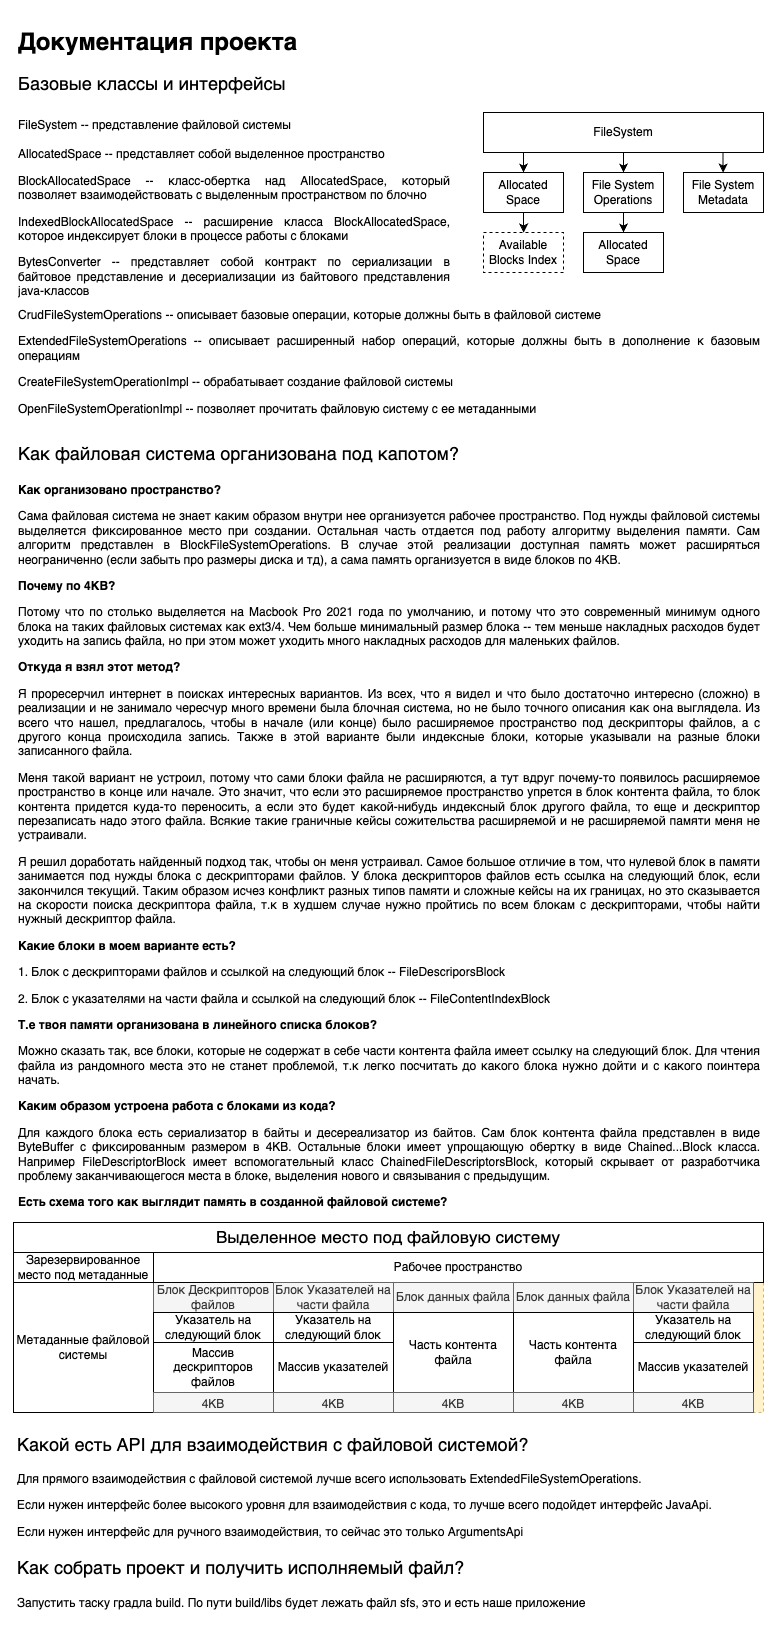

The diagram above was exported from draw.io. Its source (the exported page's mxGraphModel, read from the mxfile embedded in the PNG):
<mxGraphModel dx="971" dy="1538" grid="1" gridSize="10" guides="1" tooltips="1" connect="1" arrows="1" fold="1" page="1" pageScale="1" pageWidth="827" pageHeight="1169" math="0" shadow="0">
  <root>
    <mxCell id="0" />
    <mxCell id="1" parent="0" />
    <mxCell id="1TOLpVelZw8UjHg_SVkT-1" value="FileSystem" style="rounded=0;whiteSpace=wrap;html=1;" parent="1" vertex="1">
      <mxGeometry x="510" y="130" width="280" height="40" as="geometry" />
    </mxCell>
    <mxCell id="5" value="" style="edgeStyle=orthogonalEdgeStyle;rounded=0;orthogonalLoop=1;jettySize=auto;html=1;" parent="1" source="1TOLpVelZw8UjHg_SVkT-2" target="4" edge="1">
      <mxGeometry relative="1" as="geometry" />
    </mxCell>
    <mxCell id="1TOLpVelZw8UjHg_SVkT-2" value="Allocated Space" style="rounded=0;whiteSpace=wrap;html=1;" parent="1" vertex="1">
      <mxGeometry x="510" y="190" width="80" height="40" as="geometry" />
    </mxCell>
    <mxCell id="1TOLpVelZw8UjHg_SVkT-3" value="File System Operations" style="rounded=0;whiteSpace=wrap;html=1;" parent="1" vertex="1">
      <mxGeometry x="610" y="190" width="80" height="40" as="geometry" />
    </mxCell>
    <mxCell id="1TOLpVelZw8UjHg_SVkT-4" value="File System&lt;br&gt;Metadata" style="rounded=0;whiteSpace=wrap;html=1;" parent="1" vertex="1">
      <mxGeometry x="710" y="190" width="80" height="40" as="geometry" />
    </mxCell>
    <mxCell id="1TOLpVelZw8UjHg_SVkT-10" value="" style="endArrow=classic;html=1;rounded=0;exitX=0.5;exitY=1;exitDx=0;exitDy=0;entryX=0.5;entryY=0;entryDx=0;entryDy=0;" parent="1" source="1TOLpVelZw8UjHg_SVkT-1" target="1TOLpVelZw8UjHg_SVkT-3" edge="1">
      <mxGeometry width="50" height="50" relative="1" as="geometry">
        <mxPoint x="630" y="260" as="sourcePoint" />
        <mxPoint x="680" y="210" as="targetPoint" />
      </mxGeometry>
    </mxCell>
    <mxCell id="1TOLpVelZw8UjHg_SVkT-12" value="" style="endArrow=classic;html=1;rounded=0;exitX=0.5;exitY=1;exitDx=0;exitDy=0;entryX=0.5;entryY=0;entryDx=0;entryDy=0;" parent="1" edge="1">
      <mxGeometry width="50" height="50" relative="1" as="geometry">
        <mxPoint x="550" y="170" as="sourcePoint" />
        <mxPoint x="550" y="190" as="targetPoint" />
      </mxGeometry>
    </mxCell>
    <mxCell id="1TOLpVelZw8UjHg_SVkT-13" value="" style="endArrow=classic;html=1;rounded=0;exitX=0.5;exitY=1;exitDx=0;exitDy=0;entryX=0.5;entryY=0;entryDx=0;entryDy=0;" parent="1" edge="1">
      <mxGeometry width="50" height="50" relative="1" as="geometry">
        <mxPoint x="749.5799999999999" y="170" as="sourcePoint" />
        <mxPoint x="749.5799999999999" y="190" as="targetPoint" />
      </mxGeometry>
    </mxCell>
    <mxCell id="3" value="&lt;h1 style=&quot;text-align: justify;&quot;&gt;Документация проекта&lt;/h1&gt;&lt;h1 style=&quot;text-align: justify;&quot;&gt;&lt;p style=&quot;font-size: 12px; font-weight: 400;&quot;&gt;&lt;font style=&quot;font-size: 18px;&quot;&gt;Базовые классы и интерфейсы&lt;/font&gt;&lt;/p&gt;&lt;span style=&quot;font-size: 12px; font-weight: 400;&quot;&gt;FileSystem -- п&lt;/span&gt;&lt;span style=&quot;font-size: 12px; font-weight: 400; background-color: initial;&quot;&gt;редставление файловой системы&lt;/span&gt;&lt;span style=&quot;font-size: 12px; font-weight: 400;&quot;&gt;&lt;br&gt;&lt;/span&gt;&lt;p style=&quot;font-size: 12px; font-weight: 400;&quot;&gt;AllocatedSpace -- представляет собой выделенное пространство&amp;nbsp;&lt;/p&gt;&lt;p style=&quot;font-size: 12px; font-weight: 400;&quot;&gt;&lt;span style=&quot;background-color: initial;&quot;&gt;BlockAllocatedSpace -- класс-обертка над AllocatedSpace, который позволяет взаимодействовать с выделенным пространством по блочно&lt;/span&gt;&lt;/p&gt;&lt;p style=&quot;font-size: 12px; font-weight: 400;&quot;&gt;IndexedBlockAllocatedSpace -- расширение класса BlockAllocatedSpace, которое индексирует блоки в процессе работы с блоками&lt;/p&gt;&lt;p style=&quot;font-size: 12px; font-weight: 400;&quot;&gt;BytesConverter -- представляет собой контракт по сериализации в байтовое представление и десериализации из байтового представления java-классов&amp;nbsp;&lt;/p&gt;&lt;p style=&quot;font-size: 12px; font-weight: 400;&quot;&gt;&lt;br&gt;&lt;/p&gt;&lt;/h1&gt;" style="text;html=1;strokeColor=none;fillColor=none;spacing=5;spacingTop=-20;whiteSpace=wrap;overflow=hidden;rounded=0;" parent="1" vertex="1">
      <mxGeometry x="40" y="40" width="440" height="280" as="geometry" />
    </mxCell>
    <mxCell id="4" value="Available Blocks Index" style="rounded=0;whiteSpace=wrap;html=1;dashed=1;" parent="1" vertex="1">
      <mxGeometry x="510" y="250" width="80" height="40" as="geometry" />
    </mxCell>
    <mxCell id="6" value="&lt;h1 style=&quot;&quot;&gt;&lt;p style=&quot;text-align: justify; font-size: 12px; font-weight: 400;&quot;&gt;CrudFileSystemOperations -- описывает базовые операции, которые должны быть в файловой системе&lt;/p&gt;&lt;p style=&quot;text-align: justify; font-size: 12px; font-weight: 400;&quot;&gt;ExtendedFileSystemOperations -- описывает расширенный набор операций, которые должны быть в дополнение к базовым операциям&lt;/p&gt;&lt;p style=&quot;text-align: justify; font-size: 12px; font-weight: 400;&quot;&gt;CreateFileSystemOperationImpl -- обрабатывает создание файловой системы&lt;/p&gt;&lt;p style=&quot;text-align: justify; font-size: 12px; font-weight: 400;&quot;&gt;OpenFileSystemOperationImpl -- позволяет прочитать файловую систему с ее метаданными&lt;/p&gt;&lt;/h1&gt;" style="text;html=1;strokeColor=none;fillColor=none;spacing=5;spacingTop=-20;whiteSpace=wrap;overflow=hidden;rounded=0;align=left;" parent="1" vertex="1">
      <mxGeometry x="40" y="320" width="750" height="120" as="geometry" />
    </mxCell>
    <mxCell id="7" value="&lt;h1&gt;&lt;span style=&quot;font-size: 18px; font-weight: normal;&quot;&gt;Как файловая система организована под капотом?&lt;/span&gt;&lt;/h1&gt;&lt;p style=&quot;text-align: justify;&quot;&gt;&lt;b&gt;Как организовано пространство?&lt;/b&gt;&lt;/p&gt;&lt;p style=&quot;text-align: justify;&quot;&gt;Сама файловая система не знает каким образом внутри нее организуется рабочее пространство. Под нужды файловой системы выделяется фиксированное место при создании. Остальная часть отдается под работу алгоритму выделения памяти. Сам алгоритм представлен в BlockFileSystemOperations. В случае этой реализации доступная память может расширяться неограниченно (если забыть про размеры диска и тд), а сама память организуется в виде блоков по 4KB.&amp;nbsp;&lt;/p&gt;&lt;p style=&quot;text-align: justify;&quot;&gt;&lt;b&gt;Почему по 4KB?&amp;nbsp;&lt;/b&gt;&lt;/p&gt;&lt;p style=&quot;text-align: justify;&quot;&gt;Потому что по столько выделяется на Macbook Pro 2021 года по умолчанию, и потому что это современный минимум одного блока на таких файловых системах как ext3/4. Чем больше минимальный размер блока -- тем меньше накладных расходов будет уходить на запись файла, но при этом может уходить много накладных расходов для маленьких файлов.&amp;nbsp;&lt;/p&gt;&lt;p style=&quot;text-align: justify;&quot;&gt;&lt;b&gt;Откуда я взял этот метод?&lt;/b&gt;&lt;/p&gt;&lt;p style=&quot;text-align: justify;&quot;&gt;Я проресерчил интернет в поисках интересных вариантов. Из всех, что я видел и что было достаточно интересно (сложно) в реализации и не занимало чересчур много времени была блочная система, но не было точного описания как она выглядела. Из всего что нашел, предлагалось, чтобы в начале (или конце) было расширяемое пространство под дескрипторы файлов, а с другого конца происходила запись. Также в этой варианте были индексные блоки, которые указывали на разные блоки записанного файла.&lt;/p&gt;&lt;p style=&quot;text-align: justify;&quot;&gt;Меня такой вариант не устроил, потому что с&lt;span style=&quot;background-color: initial;&quot;&gt;ами блоки файла не расширяются, а тут вдруг почему-то появилось расширяемое пространство в конце или начале. Это значит, что если это расширяемое пространство упрется в блок контента файла, то блок контента придется куда-то переносить, а если это будет какой-нибудь индексный блок другого файла, то еще и дескриптор перезаписать надо этого файла. Всякие такие граничные кейсы сожительства расширяемой и не расширяемой памяти меня не устраивали.&lt;/span&gt;&lt;/p&gt;&lt;p style=&quot;text-align: justify;&quot;&gt;Я решил доработать найденный подход так, чтобы он меня устраивал. Самое большое отличие в том, что нулевой блок в памяти занимается под нужды блока с дескрипторами файлов. У блока дескрипторов файлов есть ссылка на следующий блок, если закончился текущий. Таким образом исчез конфликт разных типов памяти и сложные кейсы на их границах, но это сказывается на скорости поиска дескриптора файла, т.к в худшем случае нужно пройтись по всем блокам с дескрипторами, чтобы найти нужный дескриптор файла.&amp;nbsp;&lt;/p&gt;&lt;p style=&quot;text-align: justify;&quot;&gt;&lt;b&gt;Какие блоки в моем варианте есть?&lt;/b&gt;&lt;/p&gt;&lt;p style=&quot;text-align: justify;&quot;&gt;1. Блок с дескрипторами файлов и ссылкой на следующий блок -- FileDescriporsBlock&lt;/p&gt;&lt;p style=&quot;text-align: justify;&quot;&gt;2. Блок с указателями на части файла и ссылкой на следующий блок -- FileContentIndexBlock&lt;/p&gt;&lt;p style=&quot;text-align: justify;&quot;&gt;&lt;b&gt;Т.е твоя памяти организована в линейного списка блоков?&lt;/b&gt;&lt;/p&gt;&lt;p style=&quot;text-align: justify;&quot;&gt;Можно сказать так, все блоки, которые не содержат в себе части контента файла имеет ссылку на следующий блок. Для чтения файла из рандомного места это не станет проблемой, т.к легко посчитать до какого блока нужно дойти и с какого поинтера начать.&lt;/p&gt;&lt;p style=&quot;text-align: justify;&quot;&gt;&lt;b style=&quot;background-color: initial;&quot;&gt;Каким образом устроена работа с блоками из кода?&lt;/b&gt;&lt;br&gt;&lt;/p&gt;&lt;p style=&quot;text-align: justify;&quot;&gt;Для каждого блока есть сериализатор в байты и десереализатор из байтов. Сам блок контента файла представлен в виде ByteBuffer с фиксированным размером в 4KB. Остальные блоки имеет упрощающую обертку в виде Chained...Block класса. Например FileDescriptorBlock имеет вспомогательный класс ChainedFileDescriptorsBlock, который скрывает от разработчика проблему заканчивающегося места в блоке, выделения нового и связывания с предыдущим.&lt;/p&gt;&lt;p style=&quot;text-align: justify;&quot;&gt;&lt;b&gt;Есть схема того как выглядит память в созданной файловой системе?&lt;/b&gt;&lt;/p&gt;&lt;p style=&quot;text-align: justify;&quot;&gt;&lt;br&gt;&lt;/p&gt;" style="text;html=1;strokeColor=none;fillColor=none;spacing=5;spacingTop=-20;whiteSpace=wrap;overflow=hidden;rounded=0;" parent="1" vertex="1">
      <mxGeometry x="40" y="450" width="750" height="790" as="geometry" />
    </mxCell>
    <mxCell id="9" value="Allocated Space" style="rounded=0;whiteSpace=wrap;html=1;" parent="1" vertex="1">
      <mxGeometry x="610" y="250" width="80" height="40" as="geometry" />
    </mxCell>
    <mxCell id="10" value="" style="endArrow=classic;html=1;rounded=0;exitX=0.5;exitY=1;exitDx=0;exitDy=0;entryX=0.5;entryY=0;entryDx=0;entryDy=0;" parent="1" edge="1">
      <mxGeometry width="50" height="50" relative="1" as="geometry">
        <mxPoint x="650" y="230" as="sourcePoint" />
        <mxPoint x="650" y="250.00000000000006" as="targetPoint" />
      </mxGeometry>
    </mxCell>
    <mxCell id="11" value="&lt;h1 style=&quot;font-size: 18px;&quot;&gt;&lt;span style=&quot;font-weight: 400;&quot;&gt;Какой есть API для взаимодействия с файловой системой?&lt;/span&gt;&lt;/h1&gt;&lt;h1&gt;&lt;p style=&quot;font-size: 12px; font-weight: 400;&quot;&gt;Для прямого взаимодействия с файловой системой лучше всего использовать ExtendedFileSystemOperations.&amp;nbsp;&lt;/p&gt;&lt;p style=&quot;font-size: 12px; font-weight: 400;&quot;&gt;Если нужен интерфейс более высокого уровня для взаимодействия с кода, то лучше всего подойдет интерфейс JavaApi.&amp;nbsp;&lt;/p&gt;&lt;p style=&quot;font-size: 12px; font-weight: 400;&quot;&gt;Если нужен интерфейс для ручного взаимодействия, то сейчас это только ArgumentsApi&lt;/p&gt;&lt;p style=&quot;font-weight: 400; font-size: 18px;&quot;&gt;Как собрать проект и получить исполняемый файл?&lt;/p&gt;&lt;p style=&quot;font-size: 12px; font-weight: 400;&quot;&gt;Запустить таску градла build. По пути build/libs будет лежать файл sfs, это и есть наше приложение&lt;/p&gt;&lt;/h1&gt;" style="text;html=1;strokeColor=none;fillColor=none;spacing=5;spacingTop=-20;whiteSpace=wrap;overflow=hidden;rounded=0;" parent="1" vertex="1">
      <mxGeometry x="39" y="1450" width="750" height="190" as="geometry" />
    </mxCell>
    <mxCell id="13" value="" style="rounded=0;whiteSpace=wrap;html=1;labelBackgroundColor=#E6E6E6;fillColor=#fff2cc;strokeColor=#d6b656;dashed=1;" parent="1" vertex="1">
      <mxGeometry x="40" y="1240" width="750" height="190" as="geometry" />
    </mxCell>
    <mxCell id="14" value="&lt;span style=&quot;&quot;&gt;Метаданные файловой системы&lt;/span&gt;" style="rounded=0;whiteSpace=wrap;html=1;labelBackgroundColor=none;" parent="1" vertex="1">
      <mxGeometry x="40" y="1300" width="140" height="130" as="geometry" />
    </mxCell>
    <mxCell id="25" value="&lt;font style=&quot;font-size: 17px;&quot;&gt;Выделенное место под файловую систему&lt;/font&gt;" style="rounded=0;whiteSpace=wrap;html=1;labelBackgroundColor=none;" parent="1" vertex="1">
      <mxGeometry x="40" y="1240" width="750" height="30" as="geometry" />
    </mxCell>
    <mxCell id="27" value="" style="group" parent="1" vertex="1" connectable="0">
      <mxGeometry x="180" y="1300" width="120" height="130" as="geometry" />
    </mxCell>
    <mxCell id="22" value="Блок Дескрипторов файлов" style="rounded=0;whiteSpace=wrap;html=1;labelBackgroundColor=none;fillColor=#f5f5f5;fontColor=#333333;strokeColor=#666666;" parent="27" vertex="1">
      <mxGeometry width="120" height="30" as="geometry" />
    </mxCell>
    <mxCell id="19" value="Указатель на следующий блок" style="rounded=0;whiteSpace=wrap;html=1;labelBackgroundColor=none;" parent="27" vertex="1">
      <mxGeometry y="30" width="120" height="30" as="geometry" />
    </mxCell>
    <mxCell id="20" value="Массив дескрипторов файлов" style="rounded=0;whiteSpace=wrap;html=1;labelBackgroundColor=none;" parent="27" vertex="1">
      <mxGeometry y="60" width="120" height="50" as="geometry" />
    </mxCell>
    <mxCell id="26" value="&lt;font style=&quot;font-size: 12px;&quot;&gt;4KB&lt;/font&gt;" style="rounded=0;whiteSpace=wrap;html=1;labelBackgroundColor=none;fontSize=17;fillColor=#f5f5f5;fontColor=#333333;strokeColor=#666666;" parent="27" vertex="1">
      <mxGeometry y="110" width="120" height="20" as="geometry" />
    </mxCell>
    <mxCell id="29" value="&lt;font style=&quot;font-size: 12px;&quot;&gt;Зарезервированное место под метаданные&lt;/font&gt;" style="rounded=0;whiteSpace=wrap;html=1;labelBackgroundColor=none;" parent="1" vertex="1">
      <mxGeometry x="40" y="1270" width="140" height="30" as="geometry" />
    </mxCell>
    <mxCell id="30" value="&lt;font style=&quot;font-size: 12px;&quot;&gt;Рабочее пространство&lt;/font&gt;" style="rounded=0;whiteSpace=wrap;html=1;labelBackgroundColor=none;" parent="1" vertex="1">
      <mxGeometry x="180" y="1270" width="610" height="30" as="geometry" />
    </mxCell>
    <mxCell id="36" value="" style="group" parent="1" vertex="1" connectable="0">
      <mxGeometry x="300" y="1300" width="120" height="130" as="geometry" />
    </mxCell>
    <mxCell id="32" value="Блок Указателей на части файла" style="rounded=0;whiteSpace=wrap;html=1;labelBackgroundColor=none;fillColor=#f5f5f5;fontColor=#333333;strokeColor=#666666;" parent="36" vertex="1">
      <mxGeometry width="120" height="30" as="geometry" />
    </mxCell>
    <mxCell id="33" value="Указатель на следующий блок" style="rounded=0;whiteSpace=wrap;html=1;labelBackgroundColor=none;" parent="36" vertex="1">
      <mxGeometry y="30" width="120" height="30" as="geometry" />
    </mxCell>
    <mxCell id="34" value="Массив указателей" style="rounded=0;whiteSpace=wrap;html=1;labelBackgroundColor=none;" parent="36" vertex="1">
      <mxGeometry y="60" width="120" height="50" as="geometry" />
    </mxCell>
    <mxCell id="35" value="&lt;font style=&quot;font-size: 12px;&quot;&gt;4KB&lt;/font&gt;" style="rounded=0;whiteSpace=wrap;html=1;labelBackgroundColor=none;fontSize=17;fillColor=#f5f5f5;fontColor=#333333;strokeColor=#666666;" parent="36" vertex="1">
      <mxGeometry y="110" width="120" height="20" as="geometry" />
    </mxCell>
    <mxCell id="42" value="" style="group" parent="1" vertex="1" connectable="0">
      <mxGeometry x="420" y="1300" width="120" height="130" as="geometry" />
    </mxCell>
    <mxCell id="38" value="Блок данных файла" style="rounded=0;whiteSpace=wrap;html=1;labelBackgroundColor=none;fillColor=#f5f5f5;fontColor=#333333;strokeColor=#666666;" parent="42" vertex="1">
      <mxGeometry width="120" height="30" as="geometry" />
    </mxCell>
    <mxCell id="40" value="Часть контента файла" style="rounded=0;whiteSpace=wrap;html=1;labelBackgroundColor=none;" parent="42" vertex="1">
      <mxGeometry y="30" width="120" height="80" as="geometry" />
    </mxCell>
    <mxCell id="41" value="&lt;font style=&quot;font-size: 12px;&quot;&gt;4KB&lt;/font&gt;" style="rounded=0;whiteSpace=wrap;html=1;labelBackgroundColor=none;fontSize=17;fillColor=#f5f5f5;fontColor=#333333;strokeColor=#666666;" parent="42" vertex="1">
      <mxGeometry y="110" width="120" height="20" as="geometry" />
    </mxCell>
    <mxCell id="43" value="" style="group" parent="1" vertex="1" connectable="0">
      <mxGeometry x="540" y="1300" width="120" height="130" as="geometry" />
    </mxCell>
    <mxCell id="44" value="Блок данных файла" style="rounded=0;whiteSpace=wrap;html=1;labelBackgroundColor=none;fillColor=#f5f5f5;fontColor=#333333;strokeColor=#666666;" parent="43" vertex="1">
      <mxGeometry width="120" height="30" as="geometry" />
    </mxCell>
    <mxCell id="45" value="Часть контента файла" style="rounded=0;whiteSpace=wrap;html=1;labelBackgroundColor=none;" parent="43" vertex="1">
      <mxGeometry y="30" width="120" height="80" as="geometry" />
    </mxCell>
    <mxCell id="46" value="&lt;font style=&quot;font-size: 12px;&quot;&gt;4KB&lt;/font&gt;" style="rounded=0;whiteSpace=wrap;html=1;labelBackgroundColor=none;fontSize=17;fillColor=#f5f5f5;fontColor=#333333;strokeColor=#666666;" parent="43" vertex="1">
      <mxGeometry y="110" width="120" height="20" as="geometry" />
    </mxCell>
    <mxCell id="47" value="" style="group" parent="1" vertex="1" connectable="0">
      <mxGeometry x="660" y="1300" width="120" height="130" as="geometry" />
    </mxCell>
    <mxCell id="48" value="Блок Указателей на части файла" style="rounded=0;whiteSpace=wrap;html=1;labelBackgroundColor=none;fillColor=#f5f5f5;fontColor=#333333;strokeColor=#666666;" parent="47" vertex="1">
      <mxGeometry width="120" height="30" as="geometry" />
    </mxCell>
    <mxCell id="49" value="Указатель на следующий блок" style="rounded=0;whiteSpace=wrap;html=1;labelBackgroundColor=none;" parent="47" vertex="1">
      <mxGeometry y="30" width="120" height="30" as="geometry" />
    </mxCell>
    <mxCell id="50" value="Массив указателей" style="rounded=0;whiteSpace=wrap;html=1;labelBackgroundColor=none;" parent="47" vertex="1">
      <mxGeometry y="60" width="120" height="50" as="geometry" />
    </mxCell>
    <mxCell id="51" value="&lt;font style=&quot;font-size: 12px;&quot;&gt;4KB&lt;/font&gt;" style="rounded=0;whiteSpace=wrap;html=1;labelBackgroundColor=none;fontSize=17;fillColor=#f5f5f5;fontColor=#333333;strokeColor=#666666;" parent="47" vertex="1">
      <mxGeometry y="110" width="120" height="20" as="geometry" />
    </mxCell>
  </root>
</mxGraphModel>